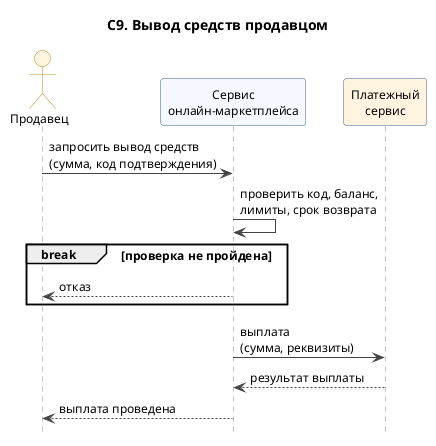

The diagram above was rendered by PlantUML. Its source (embedded in the PNG):
@startuml
title С9. Вывод средств продавцом
skinparam shadowing false
skinparam defaultFontSize 12
skinparam maxMessageSize 220
skinparam sequence {
  ArrowColor #444444
  LifeLineBorderColor #888888
  ParticipantBackgroundColor #F5F8FF
  ParticipantBorderColor #3B5B92
  ActorBackgroundColor #FFF4E0
  ActorBorderColor #C48A1A
}
hide footbox
actor "Продавец" as Seller
participant "Сервис\nонлайн-маркетплейса" as S
participant "Платежный\nсервис" as PayExt #FFF4E0

Seller -> S : запросить вывод средств\n(сумма, код подтверждения)
S -> S : проверить код, баланс,\nлимиты, срок возврата
break проверка не пройдена
  S --> Seller : отказ
end
S -> PayExt : выплата\n(сумма, реквизиты)
PayExt --> S : результат выплаты
S --> Seller : выплата проведена
@enduml